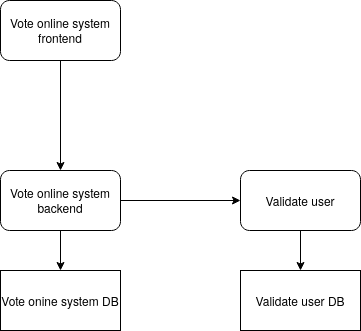

The diagram above was exported from draw.io. Its source (the exported page's mxGraphModel, read from the mxfile embedded in the PNG):
<mxGraphModel dx="1886" dy="860" grid="1" gridSize="10" guides="1" tooltips="1" connect="1" arrows="1" fold="1" page="1" pageScale="1" pageWidth="827" pageHeight="1169" math="0" shadow="0">
  <root>
    <mxCell id="0" />
    <mxCell id="1" parent="0" />
    <mxCell id="SGdCnZ19Af7znDNik-cD-7" style="edgeStyle=orthogonalEdgeStyle;rounded=0;orthogonalLoop=1;jettySize=auto;html=1;" edge="1" parent="1" source="SGdCnZ19Af7znDNik-cD-1" target="SGdCnZ19Af7znDNik-cD-3">
      <mxGeometry relative="1" as="geometry" />
    </mxCell>
    <mxCell id="SGdCnZ19Af7znDNik-cD-8" style="edgeStyle=orthogonalEdgeStyle;rounded=0;orthogonalLoop=1;jettySize=auto;html=1;" edge="1" parent="1" source="SGdCnZ19Af7znDNik-cD-1" target="SGdCnZ19Af7znDNik-cD-2">
      <mxGeometry relative="1" as="geometry" />
    </mxCell>
    <mxCell id="SGdCnZ19Af7znDNik-cD-1" value="&lt;div&gt;Vote online system backend&lt;br&gt;&lt;/div&gt;" style="rounded=1;whiteSpace=wrap;html=1;" vertex="1" parent="1">
      <mxGeometry x="120" y="350" width="120" height="60" as="geometry" />
    </mxCell>
    <mxCell id="SGdCnZ19Af7znDNik-cD-10" style="edgeStyle=orthogonalEdgeStyle;rounded=0;orthogonalLoop=1;jettySize=auto;html=1;" edge="1" parent="1" source="SGdCnZ19Af7znDNik-cD-2" target="SGdCnZ19Af7znDNik-cD-4">
      <mxGeometry relative="1" as="geometry" />
    </mxCell>
    <mxCell id="SGdCnZ19Af7znDNik-cD-2" value="Validate user" style="rounded=1;whiteSpace=wrap;html=1;" vertex="1" parent="1">
      <mxGeometry x="360" y="350" width="120" height="60" as="geometry" />
    </mxCell>
    <mxCell id="SGdCnZ19Af7znDNik-cD-3" value="Vote onine system DB" style="rounded=0;whiteSpace=wrap;html=1;" vertex="1" parent="1">
      <mxGeometry x="120" y="450" width="120" height="60" as="geometry" />
    </mxCell>
    <mxCell id="SGdCnZ19Af7znDNik-cD-4" value="Validate user DB" style="rounded=0;whiteSpace=wrap;html=1;" vertex="1" parent="1">
      <mxGeometry x="360" y="450" width="120" height="60" as="geometry" />
    </mxCell>
    <mxCell id="SGdCnZ19Af7znDNik-cD-6" style="edgeStyle=orthogonalEdgeStyle;rounded=0;orthogonalLoop=1;jettySize=auto;html=1;" edge="1" parent="1" source="SGdCnZ19Af7znDNik-cD-5" target="SGdCnZ19Af7znDNik-cD-1">
      <mxGeometry relative="1" as="geometry" />
    </mxCell>
    <mxCell id="SGdCnZ19Af7znDNik-cD-5" value="&lt;div&gt;Vote online system &lt;br&gt;&lt;/div&gt;&lt;div&gt;frontend&lt;br&gt;&lt;/div&gt;" style="rounded=1;whiteSpace=wrap;html=1;" vertex="1" parent="1">
      <mxGeometry x="120" y="180" width="120" height="60" as="geometry" />
    </mxCell>
  </root>
</mxGraphModel>